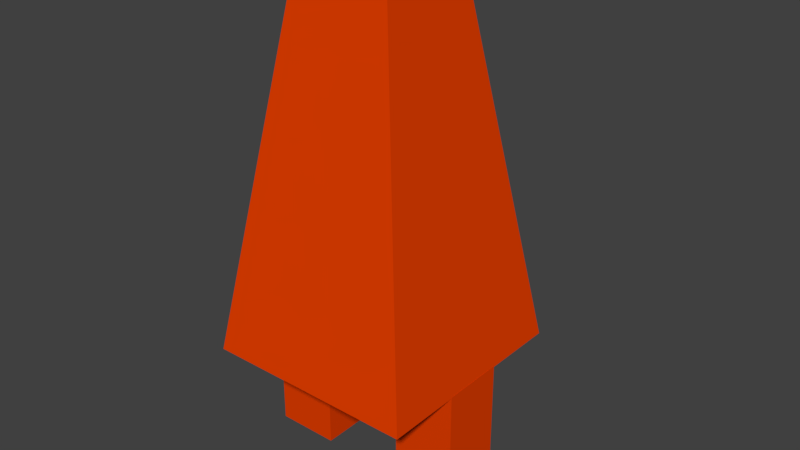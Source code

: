 # Source: Imp.blend  (saved by Blender 2.78.0; exported with 4.5.12 LTS)
import bpy
from mathutils import Matrix  # noqa: F401  (used for matrix-valued properties, if any)

bpy.ops.wm.read_factory_settings(use_empty=True)
scene = bpy.context.scene
scene.name = 'Scene'

# ---- collections
col_collection_1 = bpy.data.collections.new('Collection 1'); scene.collection.children.link(col_collection_1)

# ---- materials (node trees are filled in below, after node groups)
mat_imp = bpy.data.materials.new('Imp')
mat_imp.alpha_threshold = 0.0
mat_imp.use_transparent_shadow = False
mat_imp.diffuse_color = (0.8, 0.05117, 0.0, 1.0)
mat_imp.roughness = 0.5
mat_imp.specular_intensity = 0.0

# ---- material node trees

# ---- world
world_world = bpy.data.worlds.new('World'); scene.world = world_world
world_world.color = (0.05088, 0.05088, 0.05088)
world_world.use_sun_shadow = False
world_world.sun_shadow_jitter_overblur = 0.0
world_world.cycles.sampling_method = 'MANUAL'

# ---- meshes
me_cube_001 = bpy.data.meshes.new('Cube.001')
me_cube_001.from_pydata([(0.2, -0.15, -0.27), (0.2, -0.15, 0.3019), (0.2, 0.15, -0.27), (0.2, 0.15, 0.3019), (0.5, -0.15, -0.27), (0.5, -0.15, 0.3019), (0.5, 0.15, -0.27), (0.5, 0.15, 0.3019), (0.2, -0.15, 0.01597), (0.2, 0.15, 0.01597), (0.5, 0.15, 0.01597), (0.5, -0.15, 0.01597), (-0.5, -0.15, -0.27), (-0.5, -0.15, 0.3019), (-0.5, 0.15, -0.27), (-0.5, 0.15, 0.3019), (-0.2, -0.15, -0.27), (-0.2, -0.15, 0.3019), (-0.2, 0.15, -0.27), (-0.2, 0.15, 0.3019), (-0.5, -0.15, 0.01597), (-0.5, 0.15, 0.01597), (-0.2, 0.15, 0.01597), (-0.2, -0.15, 0.01597), (-0.5, -0.5, 0.2969), (-0.2222, -0.2222, 2.045), (-0.5, 0.5, 0.2969), (-0.2222, 0.2222, 2.045), (0.5, -0.5, 0.2969), (0.2222, -0.2222, 2.045), (0.5, 0.5, 0.2969), (0.2222, 0.2222, 2.045), (-0.4537, -0.4537, 0.5882), (-0.4074, -0.4074, 0.8794), (-0.3611, -0.3611, 1.171), (-0.3148, -0.3148, 1.462), (-0.2685, -0.2685, 1.753), (-0.2685, 0.2685, 1.753), (-0.3148, 0.3148, 1.462), (-0.3611, 0.3611, 1.171), (-0.4074, 0.4074, 0.8794), (-0.4537, 0.4537, 0.5882), (0.2685, 0.2685, 1.753), (0.3148, 0.3148, 1.462), (0.3611, 0.3611, 1.171), (0.4074, 0.4074, 0.8794), (0.4537, 0.4537, 0.5882), (0.2685, -0.2685, 1.753), (0.3148, -0.3148, 1.462), (0.3611, -0.3611, 1.171), (0.4074, -0.4074, 0.8794), (0.4537, -0.4537, 0.5882)], [], [(8, 1, 3, 9), (9, 3, 7, 10), (10, 7, 5, 11), (11, 5, 1, 8), (2, 6, 4, 0), (7, 3, 1, 5), (4, 11, 8, 0), (6, 10, 11, 4), (2, 9, 10, 6), (0, 8, 9, 2), (20, 13, 15, 21), (21, 15, 19, 22), (22, 19, 17, 23), (23, 17, 13, 20), (14, 18, 16, 12), (19, 15, 13, 17), (16, 23, 20, 12), (18, 22, 23, 16), (14, 21, 22, 18), (12, 20, 21, 14), (36, 25, 27, 37), (37, 27, 31, 42), (42, 31, 29, 47), (47, 29, 25, 36), (26, 30, 28, 24), (31, 27, 25, 29), (28, 51, 32, 24), (51, 50, 33, 32), (50, 49, 34, 33), (49, 48, 35, 34), (48, 47, 36, 35), (30, 46, 51, 28), (46, 45, 50, 51), (45, 44, 49, 50), (44, 43, 48, 49), (43, 42, 47, 48), (26, 41, 46, 30), (41, 40, 45, 46), (40, 39, 44, 45), (39, 38, 43, 44), (38, 37, 42, 43), (24, 32, 41, 26), (32, 33, 40, 41), (33, 34, 39, 40), (34, 35, 38, 39), (35, 36, 37, 38)])
me_cube_001.materials.append(mat_imp)
me_cube_001.use_remesh_preserve_volume = False
me_cube_001.use_remesh_preserve_attributes = False
me_cube_001.use_mirror_vertex_groups = False
me_cube_001.update()
arm_armature = bpy.data.armatures.new('Armature')  # bones are not reproduced

# ---- objects
ob_armature = bpy.data.objects.new('Armature', arm_armature)
ob_cube = bpy.data.objects.new('Cube', me_cube_001)

# ---- transforms, parenting, visibility, modifiers, constraints
ob_armature.location = (0.0, 0.0, 0.0)
ob_armature.show_in_front = True
ob_armature.lineart.crease_threshold = 0.0
ob_cube.parent = ob_armature
ob_cube.location = (0.0, 0.0, 0.27)
ob_cube.lineart.crease_threshold = 0.0
_vg = ob_cube.vertex_groups.new(name='root')
_vg = ob_cube.vertex_groups.new(name='hip')
for _i, _w in zip([24, 26, 28, 30, 32, 41, 46, 51], [0.5, 0.5, 0.5, 0.5, 0.5, 0.5, 0.5, 0.5]): _vg.add([_i], _w, 'REPLACE')
_vg = ob_cube.vertex_groups.new(name='spine1')
for _i, _w in zip([33, 34, 35, 38, 39, 40, 43, 44, 45, 48, 49, 50], [0.6288, 0.2206, 0.06778, 0.06777, 0.2206, 0.6288, 0.06778, 0.2206, 0.6288, 0.06777, 0.2206, 0.6288]): _vg.add([_i], _w, 'REPLACE')
_vg = ob_cube.vertex_groups.new(name='spine2')
for _i, _w in zip([33, 34, 35, 36, 37, 38, 39, 40, 42, 43, 44, 45, 47, 48, 49, 50], [0.249, 0.5228, 0.1606, 0.03508, 0.03474, 0.1606, 0.5228, 0.249, 0.03508, 0.1606, 0.5228, 0.249, 0.03474, 0.1606, 0.5228, 0.249]): _vg.add([_i], _w, 'REPLACE')
_vg = ob_cube.vertex_groups.new(name='spine3')
for _i, _w in zip([25, 27, 29, 31, 33, 34, 35, 36, 37, 38, 39, 40, 42, 43, 44, 45, 47, 48, 49, 50], [0.04419, 0.03733, 0.03733, 0.04419, 0.0878, 0.1844, 0.5544, 0.1468, 0.1462, 0.5543, 0.1843, 0.08779, 0.1468, 0.5544, 0.1844, 0.0878, 0.1462, 0.5543, 0.1843, 0.08779]): _vg.add([_i], _w, 'REPLACE')
_vg = ob_cube.vertex_groups.new(name='spine4')
for _i, _w in zip([25, 27, 29, 31, 33, 34, 35, 36, 37, 38, 39, 40, 42, 43, 44, 45, 47, 48, 49, 50], [0.2017, 0.1871, 0.1871, 0.2017, 0.00451, 0.05725, 0.1722, 0.6289, 0.6264, 0.1717, 0.05712, 0.004426, 0.6289, 0.1722, 0.05725, 0.00451, 0.6264, 0.1717, 0.05712, 0.004426]): _vg.add([_i], _w, 'REPLACE')
_vg = ob_cube.vertex_groups.new(name='spine5')
for _i, _w in zip([25, 27, 29, 31, 35, 36, 37, 38, 42, 43, 47, 48], [0.7318, 0.7513, 0.7513, 0.7318, 0.03996, 0.1638, 0.1671, 0.04136, 0.1638, 0.03996, 0.1671, 0.04136]): _vg.add([_i], _w, 'REPLACE')
_vg = ob_cube.vertex_groups.new(name='leg1.L')
for _i, _w in zip([12, 13, 14, 15, 16, 17, 18, 19, 20, 21, 22, 23], [0.1641, 0.938, 0.1802, 0.9379, 0.1686, 0.979, 0.1558, 0.977, 0.9001, 0.9014, 0.9098, 0.9109]): _vg.add([_i], _w, 'REPLACE')
_vg = ob_cube.vertex_groups.new(name='leg2.L')
for _i, _w in zip([12, 13, 14, 15, 16, 18, 20, 21, 22, 23], [0.8359, 0.06197, 0.8198, 0.06211, 0.8314, 0.8442, 0.09993, 0.09863, 0.09016, 0.08907]): _vg.add([_i], _w, 'REPLACE')
_vg = ob_cube.vertex_groups.new(name='leg1.R')
for _i, _w in zip([0, 1, 2, 3, 4, 5, 6, 7, 8, 9, 10, 11], [0.1558, 0.977, 0.1686, 0.979, 0.1802, 0.9379, 0.1641, 0.938, 0.9098, 0.9109, 0.9001, 0.9014]): _vg.add([_i], _w, 'REPLACE')
_vg = ob_cube.vertex_groups.new(name='leg2.R')
for _i, _w in zip([0, 2, 4, 5, 6, 7, 8, 9, 10, 11], [0.8442, 0.8314, 0.8198, 0.06211, 0.8359, 0.06197, 0.09016, 0.08907, 0.09993, 0.09863]): _vg.add([_i], _w, 'REPLACE')
_m = ob_cube.modifiers.new('Armature', 'ARMATURE')
_m.object = ob_armature

# ---- collection membership
col_collection_1.objects.link(ob_armature)
col_collection_1.objects.link(ob_cube)

# ---- scene / render settings (as saved in the file)
scene.frame_start = 1; scene.frame_end = 19; scene.frame_set(8)
scene.render.engine = 'BLENDER_EEVEE_NEXT'
scene.render.resolution_percentage = 50
scene.render.dither_intensity = 0.0
scene.cycles.use_denoising = False
scene.cycles.samples = 128
scene.cycles.sampling_pattern = 'TABULATED_SOBOL'
scene.cycles.light_sampling_threshold = 0.0
scene.cycles.use_adaptive_sampling = False
scene.cycles.use_light_tree = False
scene.cycles.blur_glossy = 0.0
scene.cycles.sample_clamp_indirect = 0.0
scene.view_settings.view_transform = 'Standard'
bpy.context.view_layer.update()

# ---- added for rendering (the .blend has no active camera and no usable light): camera, sun
cam_auto = bpy.data.cameras.new('AutoCamera')
cam_auto.lens = 50.0
cam_auto.sensor_width = 36.0
cam_auto.clip_end = 1000.0
ob_auto_camera = bpy.data.objects.new('AutoCamera', cam_auto)
scene.collection.objects.link(ob_auto_camera)
ob_auto_camera.location = (2.73577, -3.16486, 3.29047)
ob_auto_camera.rotation_euler = (1.09748, -7.21219e-08, 0.694738)
scene.camera = ob_auto_camera
light_auto_sun = bpy.data.lights.new('AutoSun', 'SUN')
light_auto_sun.energy = 3.0
light_auto_sun.angle = 0.0523599
ob_auto_sun = bpy.data.objects.new('AutoSun', light_auto_sun)
scene.collection.objects.link(ob_auto_sun)
ob_auto_sun.rotation_euler = (0.872665, 0.174533, 0.523599)
bpy.context.view_layer.update()
